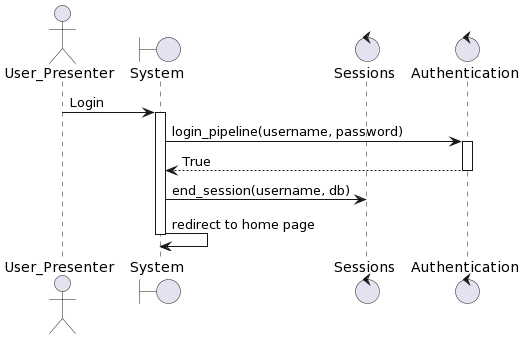

The diagram above was rendered by PlantUML. Its source (embedded in the PNG):
@startuml
actor User_Presenter
boundary "System" as system
control "Sessions" as sessions
control "Authentication" as auth
User_Presenter -> system: Login
activate system
system -> auth: login_pipeline(username, password)
activate auth
auth --> system: True
deactivate auth
system -> sessions: end_session(username, db)
deactivate sessions
system -> system: redirect to home page
deactivate system
@enduml